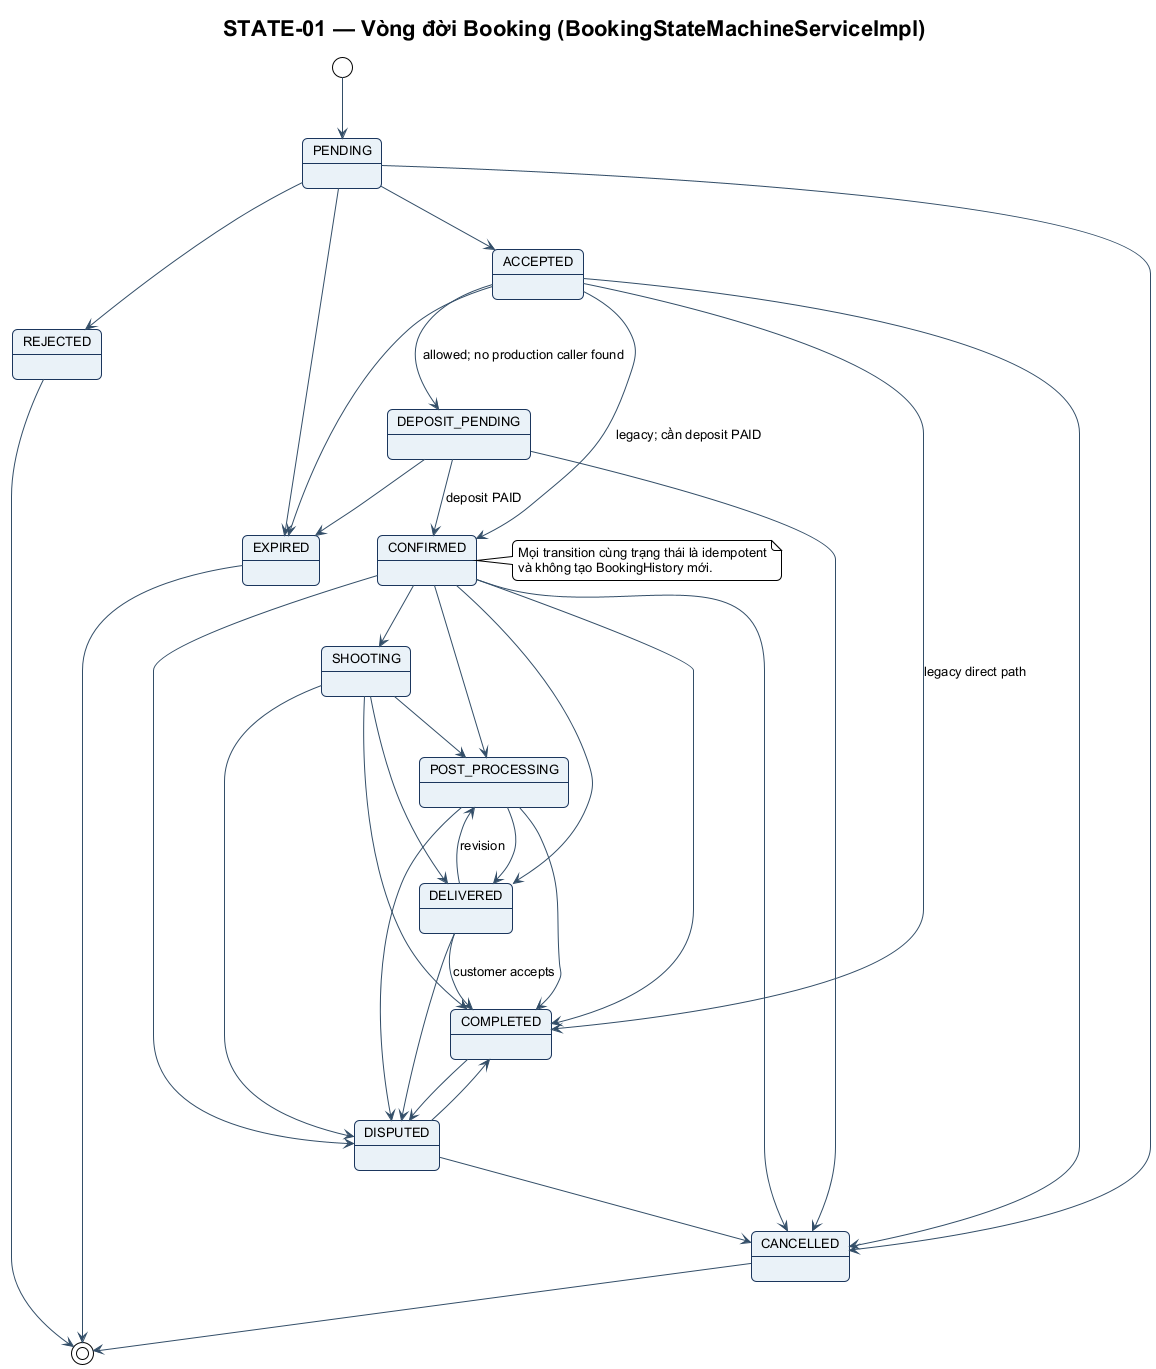

The diagram above was rendered by PlantUML. Its source (embedded in the PNG):
@startuml STATE-01
!include ../theme.puml
title STATE-01 — Vòng đời Booking (BookingStateMachineServiceImpl)
[*] --> PENDING
PENDING --> ACCEPTED
PENDING --> REJECTED
PENDING --> CANCELLED
PENDING --> EXPIRED
ACCEPTED --> DEPOSIT_PENDING : allowed; no production caller found
ACCEPTED --> CONFIRMED : legacy; cần deposit PAID
ACCEPTED --> CANCELLED
ACCEPTED --> EXPIRED
ACCEPTED --> COMPLETED : legacy direct path
DEPOSIT_PENDING --> CONFIRMED : deposit PAID
DEPOSIT_PENDING --> CANCELLED
DEPOSIT_PENDING --> EXPIRED
CONFIRMED --> SHOOTING
CONFIRMED --> POST_PROCESSING
CONFIRMED --> DELIVERED
CONFIRMED --> CANCELLED
CONFIRMED --> DISPUTED
CONFIRMED --> COMPLETED
SHOOTING --> POST_PROCESSING
SHOOTING --> DELIVERED
SHOOTING --> COMPLETED
SHOOTING --> DISPUTED
POST_PROCESSING --> DELIVERED
POST_PROCESSING --> COMPLETED
POST_PROCESSING --> DISPUTED
DELIVERED --> POST_PROCESSING : revision
DELIVERED --> COMPLETED : customer accepts
DELIVERED --> DISPUTED
COMPLETED --> DISPUTED
DISPUTED --> COMPLETED
DISPUTED --> CANCELLED
REJECTED --> [*]
CANCELLED --> [*]
EXPIRED --> [*]
note right of CONFIRMED
  Mọi transition cùng trạng thái là idempotent
  và không tạo BookingHistory mới.
end note
@enduml